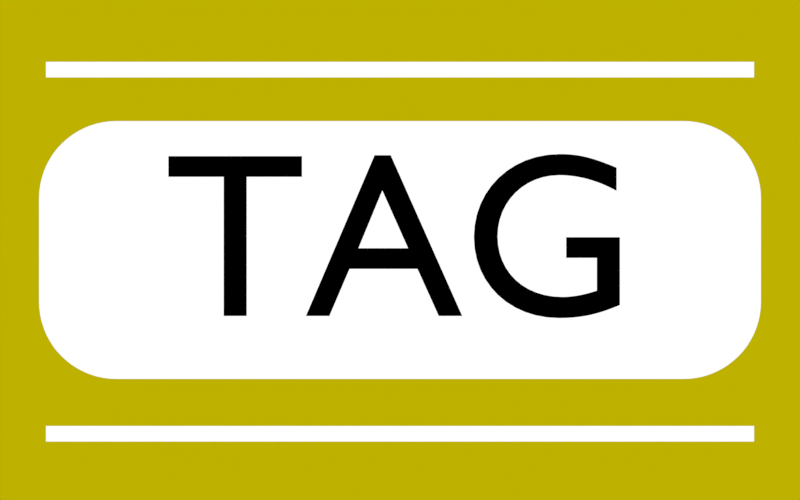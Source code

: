 # Source: tags.blend  (saved by Blender 3.4.6; exported with 4.5.12 LTS)
import bpy
from mathutils import Matrix  # noqa: F401  (used for matrix-valued properties, if any)

bpy.ops.wm.read_factory_settings(use_empty=True)
scene = bpy.context.scene
scene.name = 'Scene'

# ---- collections
col_collection = bpy.data.collections.new('Collection'); scene.collection.children.link(col_collection)
col_collection_2 = bpy.data.collections.new('Collection 2'); scene.collection.children.link(col_collection_2)

# ---- materials (node trees are filled in below, after node groups)
mat_material_003 = bpy.data.materials.new('Material.003')
mat_material_003.use_transparent_shadow = False
mat_material_004 = bpy.data.materials.new('Material.004')
mat_material_004.use_transparent_shadow = False
mat_material_005 = bpy.data.materials.new('Material.005')
mat_material_005.use_transparent_shadow = False
mat_material_001 = bpy.data.materials.new('Material.001')
mat_material_001.use_transparent_shadow = False
mat_material_002 = bpy.data.materials.new('Material.002')
mat_material_002.use_transparent_shadow = False

# ---- material node trees
mat_material_003.use_nodes = True; mat_material_003.node_tree.nodes.clear()
_N = mat_material_003.node_tree.nodes; _L = mat_material_003.node_tree.links
n0 = _N.new('ShaderNodeOutputMaterial'); n0.name = 'Material Output'; n0.location = (300, 300)
n1 = _N.new('ShaderNodeEmission'); n1.name = 'Emission'; n1.location = (10, 300)
_L.new(n1.outputs[0], n0.inputs[0])
n0.is_active_output = True
mat_material_004.use_nodes = True; mat_material_004.node_tree.nodes.clear()
_N = mat_material_004.node_tree.nodes; _L = mat_material_004.node_tree.links
n0 = _N.new('ShaderNodeOutputMaterial'); n0.name = 'Material Output'; n0.location = (300, 300)
n1 = _N.new('ShaderNodeEmission'); n1.name = 'Emission'; n1.location = (10, 300)
n1.inputs[0].default_value = (0.0, 0.0, 0.0, 1.0)
_L.new(n1.outputs[0], n0.inputs[0])
n0.is_active_output = True
mat_material_005.use_nodes = True; mat_material_005.node_tree.nodes.clear()
_N = mat_material_005.node_tree.nodes; _L = mat_material_005.node_tree.links
n0 = _N.new('ShaderNodeOutputMaterial'); n0.name = 'Material Output'; n0.location = (300, 300)
n1 = _N.new('ShaderNodeEmission'); n1.name = 'Emission'; n1.location = (10, 300)
_L.new(n1.outputs[0], n0.inputs[0])
n0.is_active_output = True
mat_material_001.use_nodes = True; mat_material_001.node_tree.nodes.clear()
_N = mat_material_001.node_tree.nodes; _L = mat_material_001.node_tree.links
n0 = _N.new('ShaderNodeOutputMaterial'); n0.name = 'Material Output'; n0.location = (300, 300)
n1 = _N.new('ShaderNodeEmission'); n1.name = 'Emission'; n1.location = (10, 300)
_L.new(n1.outputs[0], n0.inputs[0])
n0.is_active_output = True
mat_material_002.use_nodes = True; mat_material_002.node_tree.nodes.clear()
_N = mat_material_002.node_tree.nodes; _L = mat_material_002.node_tree.links
n0 = _N.new('ShaderNodeOutputMaterial'); n0.name = 'Material Output'; n0.location = (300, 300)
n1 = _N.new('ShaderNodeEmission'); n1.name = 'Emission'; n1.location = (10, 300)
n1.inputs[0].default_value = (0.0, 0.0, 0.0, 1.0)
_L.new(n1.outputs[0], n0.inputs[0])
n0.is_active_output = True

# ---- world
world_world = bpy.data.worlds.new('World'); scene.world = world_world
world_world.use_nodes = True; world_world.node_tree.nodes.clear()
_N = world_world.node_tree.nodes; _L = world_world.node_tree.links
n0 = _N.new('ShaderNodeOutputWorld'); n0.name = 'World Output'; n0.location = (300, 300)
n1 = _N.new('ShaderNodeBackground'); n1.name = 'Background'; n1.location = (10, 300)
n1.inputs[0].default_value = (0.5156, 0.4403, 0.0, 1.0)
_L.new(n1.outputs[0], n0.inputs[0])
n0.is_active_output = True
world_world.color = (0.05088, 0.05088, 0.05088)
world_world.use_sun_shadow = False
world_world.sun_shadow_jitter_overblur = 0.0

# ---- cameras
cam_camera_001 = bpy.data.cameras.new('Camera.001')
cam_camera_001.type = 'ORTHO'

# ---- meshes
me_plane_003 = bpy.data.meshes.new('Plane.003')
me_plane_003.from_pydata([(-1.94, -0.8816, 0.0), (-2.468, -0.3535, 0.0), (-1.986, -0.8796, 0.0), (-2.032, -0.8736, 0.0), (-2.077, -0.8636, 0.0), (-2.121, -0.8497, 0.0), (-2.163, -0.8321, 0.0), (-2.204, -0.8108, 0.0), (-2.243, -0.7861, 0.0), (-2.279, -0.758, 0.0), (-2.313, -0.7269, 0.0), (-2.345, -0.6929, 0.0), (-2.373, -0.6564, 0.0), (-2.397, -0.6175, 0.0), (-2.419, -0.5766, 0.0), (-2.436, -0.5341, 0.0), (-2.45, -0.4901, 0.0), (-2.46, -0.4452, 0.0), (-2.466, -0.3995, 0.0), (2.468, -0.3535, 0.0), (1.94, -0.8816, 0.0), (2.466, -0.3995, 0.0), (2.46, -0.4452, 0.0), (2.45, -0.4901, 0.0), (2.436, -0.5341, 0.0), (2.419, -0.5766, 0.0), (2.397, -0.6175, 0.0), (2.373, -0.6564, 0.0), (2.345, -0.6929, 0.0), (2.313, -0.7269, 0.0), (2.279, -0.758, 0.0), (2.243, -0.7861, 0.0), (2.204, -0.8108, 0.0), (2.163, -0.8321, 0.0), (2.121, -0.8497, 0.0), (2.077, -0.8636, 0.0), (2.032, -0.8736, 0.0), (1.986, -0.8796, 0.0), (-1.94, 0.8816, 0.0), (-2.468, 0.3535, 0.0), (-1.986, 0.8796, 0.0), (-2.032, 0.8736, 0.0), (-2.077, 0.8636, 0.0), (-2.121, 0.8497, 0.0), (-2.163, 0.8321, 0.0), (-2.204, 0.8108, 0.0), (-2.243, 0.7861, 0.0), (-2.279, 0.758, 0.0), (-2.313, 0.7269, 0.0), (-2.345, 0.6929, 0.0), (-2.373, 0.6564, 0.0), (-2.397, 0.6175, 0.0), (-2.419, 0.5766, 0.0), (-2.436, 0.5341, 0.0), (-2.45, 0.4901, 0.0), (-2.46, 0.4452, 0.0), (-2.466, 0.3995, 0.0), (1.94, 0.8816, 0.0), (2.468, 0.3535, 0.0), (1.986, 0.8796, 0.0), (2.032, 0.8736, 0.0), (2.077, 0.8636, 0.0), (2.121, 0.8497, 0.0), (2.163, 0.8321, 0.0), (2.204, 0.8108, 0.0), (2.243, 0.7861, 0.0), (2.279, 0.758, 0.0), (2.313, 0.7269, 0.0), (2.345, 0.6929, 0.0), (2.373, 0.6564, 0.0), (2.397, 0.6175, 0.0), (2.419, 0.5766, 0.0), (2.436, 0.5341, 0.0), (2.45, 0.4901, 0.0), (2.46, 0.4452, 0.0), (2.466, 0.3995, 0.0)], [], [(1, 18, 17, 16, 15, 14, 13, 12, 11, 10, 9, 8, 7, 6, 5, 4, 3, 2, 0, 20, 37, 36, 35, 34, 33, 32, 31, 30, 29, 28, 27, 26, 25, 24, 23, 22, 21, 19, 58, 75, 74, 73, 72, 71, 70, 69, 68, 67, 66, 65, 64, 63, 62, 61, 60, 59, 57, 38, 40, 41, 42, 43, 44, 45, 46, 47, 48, 49, 50, 51, 52, 53, 54, 55, 56, 39)])
_uv = me_plane_003.uv_layers.new(name='UVMap')
_uv.uv.foreach_set('vector', [0.0, 0.2995, 0.0004071, 0.2734, 0.001625, 0.2475, 0.003646, 0.222, 0.006452, 0.1971, 0.01002, 0.1729, 0.01433, 0.1498, 0.01935, 0.1277, 0.02503, 0.107, 0.03134, 0.08773, 0.03822, 0.07008, 0.04562, 0.05417, 0.05349, 0.04013, 0.06177, 0.02806, 0.0704, 0.01806, 0.0793, 0.01021, 0.08841, 0.004551, 0.09766, 0.00114, 0.107, 0.0, 0.893, 0.0, 0.9023, 0.00114, 0.9116, 0.004551, 0.9207, 0.01021, 0.9296, 0.01806, 0.9382, 0.02806, 0.9465, 0.04013, 0.9544, 0.05417, 0.9618, 0.07008, 0.9687, 0.08773, 0.975, 0.107, 0.9807, 0.1277, 0.9857, 0.1498, 0.99, 0.1729, 0.9935, 0.1971, 0.9964, 0.222, 0.9984, 0.2475, 0.9996, 0.2734, 1.0, 0.2995, 1.0, 0.7005, 0.9996, 0.7266, 0.9984, 0.7525, 0.9964, 0.778, 0.9935, 0.8029, 0.99, 0.8271, 0.9857, 0.8502, 0.9807, 0.8723, 0.975, 0.893, 0.9687, 0.9123, 0.9618, 0.9299, 0.9544, 0.9458, 0.9465, 0.9599, 0.9382, 0.9719, 0.9296, 0.9819, 0.9207, 0.9898, 0.9116, 0.9954, 0.9023, 0.9989, 0.893, 1.0, 0.107, 1.0, 0.09766, 0.9989, 0.08841, 0.9954, 0.0793, 0.9898, 0.0704, 0.9819, 0.06177, 0.9719, 0.05349, 0.9599, 0.04562, 0.9458, 0.03822, 0.9299, 0.03134, 0.9123, 0.02503, 0.893, 0.01935, 0.8723, 0.01433, 0.8502, 0.01002, 0.8271, 0.006452, 0.8029, 0.003646, 0.778, 0.001625, 0.7525, 0.0004071, 0.7266, 0.0, 0.7005])
me_plane_003.materials.append(mat_material_003)
me_plane_003.update()
me_plane_004 = bpy.data.meshes.new('Plane.004')
me_plane_004.from_pydata([(-1.0, -1.0, 0.0), (1.0, -1.0, 0.0), (-1.0, 1.0, 0.0), (1.0, 1.0, 0.0)], [], [(0, 1, 3, 2)])
_uv = me_plane_004.uv_layers.new(name='UVMap')
_uv.uv.foreach_set('vector', [0.0, 0.0, 1.0, 0.0, 1.0, 1.0, 0.0, 1.0])
me_plane_004.materials.append(mat_material_005)
me_plane_004.update()
me_plane_005 = bpy.data.meshes.new('Plane.005')
me_plane_005.from_pydata([(-1.0, -1.0, 0.0), (1.0, -1.0, 0.0), (-1.0, 1.0, 0.0), (1.0, 1.0, 0.0)], [], [(0, 1, 3, 2)])
_uv = me_plane_005.uv_layers.new(name='UVMap')
_uv.uv.foreach_set('vector', [0.0, 0.0, 1.0, 0.0, 1.0, 1.0, 0.0, 1.0])
me_plane_005.materials.append(mat_material_005)
me_plane_005.update()
me_plane = bpy.data.meshes.new('Plane')
me_plane.from_pydata([(-1.94, -0.8816, 0.0), (-2.468, -0.3535, 0.0), (-1.986, -0.8796, 0.0), (-2.032, -0.8736, 0.0), (-2.077, -0.8636, 0.0), (-2.121, -0.8497, 0.0), (-2.163, -0.8321, 0.0), (-2.204, -0.8108, 0.0), (-2.243, -0.7861, 0.0), (-2.279, -0.758, 0.0), (-2.313, -0.7269, 0.0), (-2.345, -0.6929, 0.0), (-2.373, -0.6564, 0.0), (-2.397, -0.6175, 0.0), (-2.419, -0.5766, 0.0), (-2.436, -0.5341, 0.0), (-2.45, -0.4901, 0.0), (-2.46, -0.4452, 0.0), (-2.466, -0.3995, 0.0), (2.468, -0.3535, 0.0), (1.94, -0.8816, 0.0), (2.466, -0.3995, 0.0), (2.46, -0.4452, 0.0), (2.45, -0.4901, 0.0), (2.436, -0.5341, 0.0), (2.419, -0.5766, 0.0), (2.397, -0.6175, 0.0), (2.373, -0.6564, 0.0), (2.345, -0.6929, 0.0), (2.313, -0.7269, 0.0), (2.279, -0.758, 0.0), (2.243, -0.7861, 0.0), (2.204, -0.8108, 0.0), (2.163, -0.8321, 0.0), (2.121, -0.8497, 0.0), (2.077, -0.8636, 0.0), (2.032, -0.8736, 0.0), (1.986, -0.8796, 0.0), (-1.94, 0.8816, 0.0), (-2.468, 0.3535, 0.0), (-1.986, 0.8796, 0.0), (-2.032, 0.8736, 0.0), (-2.077, 0.8636, 0.0), (-2.121, 0.8497, 0.0), (-2.163, 0.8321, 0.0), (-2.204, 0.8108, 0.0), (-2.243, 0.7861, 0.0), (-2.279, 0.758, 0.0), (-2.313, 0.7269, 0.0), (-2.345, 0.6929, 0.0), (-2.373, 0.6564, 0.0), (-2.397, 0.6175, 0.0), (-2.419, 0.5766, 0.0), (-2.436, 0.5341, 0.0), (-2.45, 0.4901, 0.0), (-2.46, 0.4452, 0.0), (-2.466, 0.3995, 0.0), (1.94, 0.8816, 0.0), (2.468, 0.3535, 0.0), (1.986, 0.8796, 0.0), (2.032, 0.8736, 0.0), (2.077, 0.8636, 0.0), (2.121, 0.8497, 0.0), (2.163, 0.8321, 0.0), (2.204, 0.8108, 0.0), (2.243, 0.7861, 0.0), (2.279, 0.758, 0.0), (2.313, 0.7269, 0.0), (2.345, 0.6929, 0.0), (2.373, 0.6564, 0.0), (2.397, 0.6175, 0.0), (2.419, 0.5766, 0.0), (2.436, 0.5341, 0.0), (2.45, 0.4901, 0.0), (2.46, 0.4452, 0.0), (2.466, 0.3995, 0.0)], [], [(1, 18, 17, 16, 15, 14, 13, 12, 11, 10, 9, 8, 7, 6, 5, 4, 3, 2, 0, 20, 37, 36, 35, 34, 33, 32, 31, 30, 29, 28, 27, 26, 25, 24, 23, 22, 21, 19, 58, 75, 74, 73, 72, 71, 70, 69, 68, 67, 66, 65, 64, 63, 62, 61, 60, 59, 57, 38, 40, 41, 42, 43, 44, 45, 46, 47, 48, 49, 50, 51, 52, 53, 54, 55, 56, 39)])
_uv = me_plane.uv_layers.new(name='UVMap')
_uv.uv.foreach_set('vector', [0.0, 0.2995, 0.0004071, 0.2734, 0.001625, 0.2475, 0.003646, 0.222, 0.006452, 0.1971, 0.01002, 0.1729, 0.01433, 0.1498, 0.01935, 0.1277, 0.02503, 0.107, 0.03134, 0.08773, 0.03822, 0.07008, 0.04562, 0.05417, 0.05349, 0.04013, 0.06177, 0.02806, 0.0704, 0.01806, 0.0793, 0.01021, 0.08841, 0.004551, 0.09766, 0.00114, 0.107, 0.0, 0.893, 0.0, 0.9023, 0.00114, 0.9116, 0.004551, 0.9207, 0.01021, 0.9296, 0.01806, 0.9382, 0.02806, 0.9465, 0.04013, 0.9544, 0.05417, 0.9618, 0.07008, 0.9687, 0.08773, 0.975, 0.107, 0.9807, 0.1277, 0.9857, 0.1498, 0.99, 0.1729, 0.9935, 0.1971, 0.9964, 0.222, 0.9984, 0.2475, 0.9996, 0.2734, 1.0, 0.2995, 1.0, 0.7005, 0.9996, 0.7266, 0.9984, 0.7525, 0.9964, 0.778, 0.9935, 0.8029, 0.99, 0.8271, 0.9857, 0.8502, 0.9807, 0.8723, 0.975, 0.893, 0.9687, 0.9123, 0.9618, 0.9299, 0.9544, 0.9458, 0.9465, 0.9599, 0.9382, 0.9719, 0.9296, 0.9819, 0.9207, 0.9898, 0.9116, 0.9954, 0.9023, 0.9989, 0.893, 1.0, 0.107, 1.0, 0.09766, 0.9989, 0.08841, 0.9954, 0.0793, 0.9898, 0.0704, 0.9819, 0.06177, 0.9719, 0.05349, 0.9599, 0.04562, 0.9458, 0.03822, 0.9299, 0.03134, 0.9123, 0.02503, 0.893, 0.01935, 0.8723, 0.01433, 0.8502, 0.01002, 0.8271, 0.006452, 0.8029, 0.003646, 0.778, 0.001625, 0.7525, 0.0004071, 0.7266, 0.0, 0.7005])
me_plane.materials.append(mat_material_001)
me_plane.update()
me_plane_001 = bpy.data.meshes.new('Plane.001')
me_plane_001.from_pydata([(-1.0, -1.0, 0.0), (1.0, -1.0, 0.0), (-1.0, 1.0, 0.0), (1.0, 1.0, 0.0)], [], [(0, 1, 3, 2)])
_uv = me_plane_001.uv_layers.new(name='UVMap')
_uv.uv.foreach_set('vector', [0.0, 0.0, 1.0, 0.0, 1.0, 1.0, 0.0, 1.0])
me_plane_001.materials.append(mat_material_001)
me_plane_001.update()
me_plane_002 = bpy.data.meshes.new('Plane.002')
me_plane_002.from_pydata([(-1.0, -1.0, 0.0), (1.0, -1.0, 0.0), (-1.0, 1.0, 0.0), (1.0, 1.0, 0.0)], [], [(0, 1, 3, 2)])
_uv = me_plane_002.uv_layers.new(name='UVMap')
_uv.uv.foreach_set('vector', [0.0, 0.0, 1.0, 0.0, 1.0, 1.0, 0.0, 1.0])
me_plane_002.materials.append(mat_material_001)
me_plane_002.update()

# ---- curves / text
txt_text_003 = bpy.data.curves.new('Text.003', 'FONT')
txt_text_003.dimensions = '2D'
txt_text_003.body = 'TAG'
txt_text_003.materials.append(mat_material_004)
txt_text_003.align_x = 'CENTER'
txt_text = bpy.data.curves.new('Text', 'FONT')
txt_text.dimensions = '2D'
txt_text.body = 'Inventory Check'
txt_text.materials.append(mat_material_002)
txt_text.align_x = 'CENTER'
txt_text_001 = bpy.data.curves.new('Text.001', 'FONT')
txt_text_001.dimensions = '2D'
txt_text_001.body = 'Tag that character card and swap \nit with one of your opponents untagged \nand unrevealed character cards.'
txt_text_001.materials.append(mat_material_002)
txt_text_001.align_x = 'CENTER'
txt_text_002 = bpy.data.curves.new('Text.002', 'FONT')
txt_text_002.dimensions = '2D'
txt_text_002.body = 'TAG'
txt_text_002.materials.append(mat_material_002)
txt_text_002.align_x = 'CENTER'

# ---- objects
ob_camera = bpy.data.objects.new('Camera', cam_camera_001)
ob_plane_003 = bpy.data.objects.new('Plane.003', me_plane_003)
ob_text_003 = bpy.data.objects.new('Text.003', txt_text_003)
ob_plane_004 = bpy.data.objects.new('Plane.004', me_plane_004)
ob_plane_005 = bpy.data.objects.new('Plane.005', me_plane_005)
ob_plane = bpy.data.objects.new('Plane', me_plane)
ob_plane_001 = bpy.data.objects.new('Plane.001', me_plane_001)
ob_plane_002 = bpy.data.objects.new('Plane.002', me_plane_002)
ob_text = bpy.data.objects.new('Text', txt_text)
ob_text_001 = bpy.data.objects.new('Text.001', txt_text_001)
ob_text_002 = bpy.data.objects.new('Text.002', txt_text_002)

# ---- transforms, parenting, visibility, modifiers, constraints
ob_camera.location = (0.0, 0.0, 0.0)
ob_plane_003.location = (0.0, 0.0, -1.798)
ob_plane_003.scale = (1.097, 1.097, 1.097)
ob_text_003.location = (0.0, -0.4946, -1.651)
ob_text_003.scale = (1.757, 1.757, 1.757)
ob_plane_004.location = (0.0, 1.353, -0.9574)
ob_plane_004.scale = (2.656, 0.05893, 1.0)
ob_plane_005.location = (0.0, -1.378, -0.9574)
ob_plane_005.scale = (2.656, 0.05893, 1.0)
ob_plane.location = (0.0, -0.7158, -1.798)
ob_plane_001.location = (0.0, 1.273, -0.9574)
ob_plane_001.scale = (2.656, 0.05893, 1.0)
ob_plane_002.location = (0.0, 0.4464, -0.9574)
ob_plane_002.scale = (2.656, 0.05893, 1.0)
ob_text.location = (0.0, 0.6545, -1.651)
ob_text.scale = (0.6485, 0.6485, 0.6485)
ob_text_001.location = (0.0, -0.5102, -1.651)
ob_text_001.scale = (0.3021, 0.3021, 0.3021)
ob_text_002.location = (-2.266, 1.427, -1.651)
ob_text_002.scale = (0.4339, 0.4339, 0.4339)

# ---- collection membership
col_collection.objects.link(ob_camera)
col_collection.objects.link(ob_plane_003)
col_collection.objects.link(ob_text_003)
col_collection.objects.link(ob_plane_004)
col_collection.objects.link(ob_plane_005)
col_collection_2.objects.link(ob_plane)
col_collection_2.objects.link(ob_plane_001)
col_collection_2.objects.link(ob_plane_002)
col_collection_2.objects.link(ob_text)
col_collection_2.objects.link(ob_text_001)
col_collection_2.objects.link(ob_text_002)
def _layer_coll(name, lc=None):
    lc = lc or bpy.context.view_layer.layer_collection
    for c in lc.children:
        if c.name == name: return c
        r = _layer_coll(name, c)
        if r: return r
_layer_coll('Collection 2').exclude = True

# ---- scene / render settings (as saved in the file)
scene.camera = ob_camera
scene.frame_start = 1; scene.frame_end = 250; scene.frame_set(1)
scene.render.engine = 'BLENDER_EEVEE_NEXT'
scene.render.resolution_x = 2048
scene.render.resolution_y = 1280
scene.cycles.sampling_pattern = 'TABULATED_SOBOL'
scene.cycles.use_light_tree = False
scene.view_settings.view_transform = 'Standard'
bpy.context.view_layer.update()
